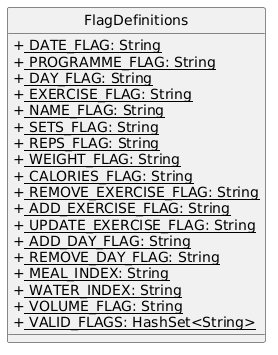

The diagram above was rendered by PlantUML. Its source (embedded in the PNG):
@startuml
skinparam classAttributeIconSize 0
hide circle

class FlagDefinitions {
  + <u> DATE_FLAG: String
  + <u> PROGRAMME_FLAG: String
  + <u> DAY_FLAG: String
  + <u> EXERCISE_FLAG: String
  + <u> NAME_FLAG: String
  + <u> SETS_FLAG: String
  + <u> REPS_FLAG: String
  + <u> WEIGHT_FLAG: String
  + <u> CALORIES_FLAG: String
  + <u> REMOVE_EXERCISE_FLAG: String
  + <u> ADD_EXERCISE_FLAG: String
  + <u> UPDATE_EXERCISE_FLAG: String
  + <u> ADD_DAY_FLAG: String
  + <u> REMOVE_DAY_FLAG: String
  + <u> MEAL_INDEX: String
  + <u> WATER_INDEX: String
  + <u> VOLUME_FLAG: String
  + <u> VALID_FLAGS: HashSet<String>
}
@enduml